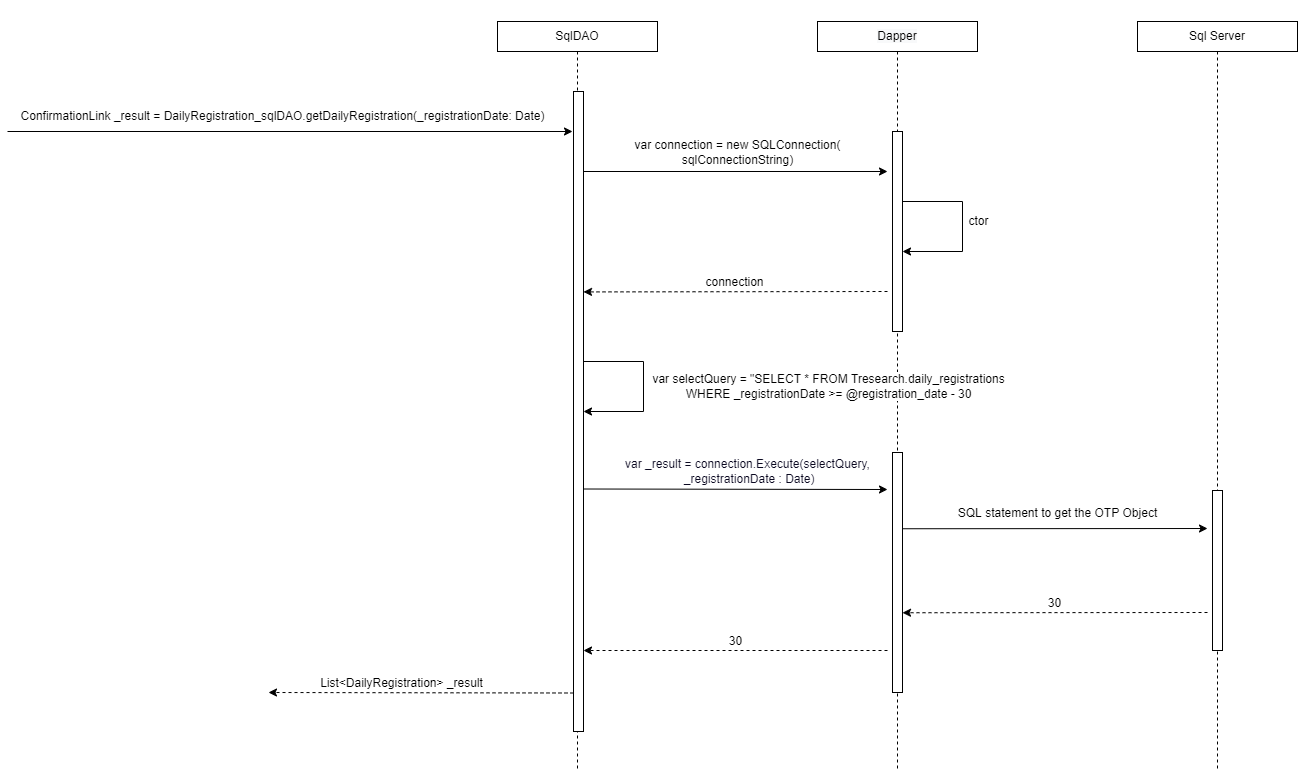

The diagram above was exported from draw.io. Its source (the exported page's mxGraphModel, read from the mxfile embedded in the PNG):
<mxGraphModel dx="2462" dy="1065" grid="1" gridSize="10" guides="1" tooltips="1" connect="1" arrows="1" fold="1" page="0" pageScale="1" pageWidth="850" pageHeight="1100" math="0" shadow="0">
  <root>
    <mxCell id="0" />
    <mxCell id="1" parent="0" />
    <mxCell id="et9rBKQBBbiey5qXyOkb-1" style="edgeStyle=orthogonalEdgeStyle;rounded=0;orthogonalLoop=1;jettySize=auto;html=1;endArrow=none;endFill=0;dashed=1;" parent="1" source="et9rBKQBBbiey5qXyOkb-2" edge="1">
      <mxGeometry relative="1" as="geometry">
        <mxPoint x="200" y="800" as="targetPoint" />
      </mxGeometry>
    </mxCell>
    <mxCell id="et9rBKQBBbiey5qXyOkb-2" value="SqlDAO" style="rounded=0;whiteSpace=wrap;html=1;fontSize=12;" parent="1" vertex="1">
      <mxGeometry x="120" y="50" width="160" height="30" as="geometry" />
    </mxCell>
    <mxCell id="et9rBKQBBbiey5qXyOkb-3" style="edgeStyle=orthogonalEdgeStyle;rounded=0;orthogonalLoop=1;jettySize=auto;html=1;dashed=1;endArrow=none;endFill=0;" parent="1" source="et9rBKQBBbiey5qXyOkb-4" edge="1">
      <mxGeometry relative="1" as="geometry">
        <mxPoint x="840" y="800" as="targetPoint" />
      </mxGeometry>
    </mxCell>
    <mxCell id="et9rBKQBBbiey5qXyOkb-4" value="Sql Server" style="rounded=0;whiteSpace=wrap;html=1;fontSize=12;" parent="1" vertex="1">
      <mxGeometry x="760" y="50" width="160" height="30" as="geometry" />
    </mxCell>
    <mxCell id="et9rBKQBBbiey5qXyOkb-5" style="edgeStyle=orthogonalEdgeStyle;rounded=0;orthogonalLoop=1;jettySize=auto;html=1;dashed=1;endArrow=none;endFill=0;" parent="1" source="et9rBKQBBbiey5qXyOkb-6" edge="1">
      <mxGeometry relative="1" as="geometry">
        <mxPoint x="520" y="800" as="targetPoint" />
      </mxGeometry>
    </mxCell>
    <mxCell id="et9rBKQBBbiey5qXyOkb-6" value="&#10;&#10;&lt;span style=&quot;color: rgb(0, 0, 0); font-family: helvetica; font-size: 12px; font-style: normal; font-weight: 400; letter-spacing: normal; text-align: center; text-indent: 0px; text-transform: none; word-spacing: 0px; background-color: rgb(248, 249, 250); display: inline; float: none;&quot;&gt;Dapper&lt;/span&gt;&#10;&#10;" style="whiteSpace=wrap;html=1;fontSize=12;" parent="1" vertex="1">
      <mxGeometry x="440" y="50" width="160" height="30" as="geometry" />
    </mxCell>
    <mxCell id="et9rBKQBBbiey5qXyOkb-7" value="" style="endArrow=classic;html=1;rounded=0;fontSize=12;" parent="1" edge="1">
      <mxGeometry width="50" height="50" relative="1" as="geometry">
        <mxPoint x="-370" y="160" as="sourcePoint" />
        <mxPoint x="195" y="160" as="targetPoint" />
        <Array as="points" />
      </mxGeometry>
    </mxCell>
    <mxCell id="et9rBKQBBbiey5qXyOkb-8" value="&lt;span style=&quot;background-color: rgb(255 , 255 , 255)&quot;&gt;ConfirmationLink _result = DailyRegistration&lt;/span&gt;&lt;span style=&quot;background-color: rgb(255 , 255 , 255)&quot;&gt;_sqlDAO.getDailyRegistration(_registrationDate: Date&lt;/span&gt;&lt;span style=&quot;background-color: rgb(255 , 255 , 255)&quot;&gt;)&lt;/span&gt;" style="text;html=1;align=center;verticalAlign=middle;resizable=0;points=[];autosize=1;strokeColor=none;fillColor=none;" parent="1" vertex="1">
      <mxGeometry x="-365" y="135" width="540" height="20" as="geometry" />
    </mxCell>
    <mxCell id="et9rBKQBBbiey5qXyOkb-9" value="" style="endArrow=classic;html=1;rounded=0;dashed=1;fontSize=12;" parent="1" edge="1">
      <mxGeometry width="50" height="50" relative="1" as="geometry">
        <mxPoint x="196" y="721.4999999999998" as="sourcePoint" />
        <mxPoint x="-109.00000000000023" y="721" as="targetPoint" />
      </mxGeometry>
    </mxCell>
    <mxCell id="et9rBKQBBbiey5qXyOkb-10" value="List&amp;lt;DailyRegistration&amp;gt; _result" style="edgeLabel;html=1;align=center;verticalAlign=middle;resizable=0;points=[];fontSize=12;" parent="et9rBKQBBbiey5qXyOkb-9" connectable="0" vertex="1">
      <mxGeometry x="0.291" y="-2" relative="1" as="geometry">
        <mxPoint x="24" y="-8" as="offset" />
      </mxGeometry>
    </mxCell>
    <mxCell id="et9rBKQBBbiey5qXyOkb-11" value="" style="endArrow=classic;html=1;rounded=0;dashed=1;fontSize=12;" parent="1" edge="1">
      <mxGeometry width="50" height="50" relative="1" as="geometry">
        <mxPoint x="510" y="678.9999999999998" as="sourcePoint" />
        <mxPoint x="205.99999999999955" y="678.9999999999998" as="targetPoint" />
      </mxGeometry>
    </mxCell>
    <mxCell id="et9rBKQBBbiey5qXyOkb-13" value="" style="html=1;points=[];perimeter=orthogonalPerimeter;fontSize=12;" parent="1" vertex="1">
      <mxGeometry x="196" y="120" width="10" height="640" as="geometry" />
    </mxCell>
    <mxCell id="et9rBKQBBbiey5qXyOkb-14" value="" style="endArrow=classic;html=1;rounded=0;fontSize=12;" parent="1" edge="1">
      <mxGeometry width="50" height="50" relative="1" as="geometry">
        <mxPoint x="205.99999999999955" y="200" as="sourcePoint" />
        <mxPoint x="510" y="200" as="targetPoint" />
      </mxGeometry>
    </mxCell>
    <mxCell id="et9rBKQBBbiey5qXyOkb-15" value="var connection = new SQLConnection(&lt;br&gt;sqlConnectionString)" style="edgeLabel;html=1;align=center;verticalAlign=middle;resizable=0;points=[];fontSize=12;" parent="et9rBKQBBbiey5qXyOkb-14" connectable="0" vertex="1">
      <mxGeometry x="-0.5933" relative="1" as="geometry">
        <mxPoint x="92" y="-20" as="offset" />
      </mxGeometry>
    </mxCell>
    <mxCell id="et9rBKQBBbiey5qXyOkb-16" value="" style="endArrow=classic;html=1;rounded=0;fontSize=12;" parent="1" edge="1">
      <mxGeometry width="50" height="50" relative="1" as="geometry">
        <mxPoint x="524.9999999999995" y="230" as="sourcePoint" />
        <mxPoint x="524.9999999999995" y="280" as="targetPoint" />
        <Array as="points">
          <mxPoint x="585" y="230" />
          <mxPoint x="585" y="280" />
        </Array>
      </mxGeometry>
    </mxCell>
    <mxCell id="et9rBKQBBbiey5qXyOkb-17" value="ctor" style="edgeLabel;html=1;align=center;verticalAlign=middle;resizable=0;points=[];fontSize=12;" parent="et9rBKQBBbiey5qXyOkb-16" connectable="0" vertex="1">
      <mxGeometry x="-0.1037" y="1" relative="1" as="geometry">
        <mxPoint x="14" y="4" as="offset" />
      </mxGeometry>
    </mxCell>
    <mxCell id="et9rBKQBBbiey5qXyOkb-18" value="" style="html=1;points=[];perimeter=orthogonalPerimeter;fontSize=12;" parent="1" vertex="1">
      <mxGeometry x="515" y="160" width="10" height="200" as="geometry" />
    </mxCell>
    <mxCell id="et9rBKQBBbiey5qXyOkb-19" value="" style="endArrow=classic;html=1;rounded=0;dashed=1;fontSize=12;" parent="1" edge="1">
      <mxGeometry width="50" height="50" relative="1" as="geometry">
        <mxPoint x="510" y="320" as="sourcePoint" />
        <mxPoint x="206" y="320.4200000000001" as="targetPoint" />
      </mxGeometry>
    </mxCell>
    <mxCell id="et9rBKQBBbiey5qXyOkb-20" value="connection" style="edgeLabel;html=1;align=center;verticalAlign=middle;resizable=0;points=[];fontSize=12;" parent="et9rBKQBBbiey5qXyOkb-19" connectable="0" vertex="1">
      <mxGeometry x="0.0829" relative="1" as="geometry">
        <mxPoint x="11" y="-10" as="offset" />
      </mxGeometry>
    </mxCell>
    <mxCell id="et9rBKQBBbiey5qXyOkb-21" value="" style="endArrow=classic;html=1;rounded=0;fontSize=12;" parent="1" edge="1">
      <mxGeometry width="50" height="50" relative="1" as="geometry">
        <mxPoint x="206" y="517.5" as="sourcePoint" />
        <mxPoint x="510" y="518" as="targetPoint" />
      </mxGeometry>
    </mxCell>
    <mxCell id="et9rBKQBBbiey5qXyOkb-22" value="&lt;font color=&quot;#0b0921&quot; style=&quot;font-size: 12px&quot;&gt;var _result = connection.Execute(selectQuery,&lt;br&gt;&amp;nbsp;_registrationDate : Date)&lt;/font&gt;" style="edgeLabel;html=1;align=center;verticalAlign=middle;resizable=0;points=[];fontColor=#5447FF;fontSize=12;" parent="et9rBKQBBbiey5qXyOkb-21" connectable="0" vertex="1">
      <mxGeometry x="-0.1815" y="-2" relative="1" as="geometry">
        <mxPoint x="40" y="-20" as="offset" />
      </mxGeometry>
    </mxCell>
    <mxCell id="et9rBKQBBbiey5qXyOkb-23" value="" style="endArrow=classic;html=1;rounded=0;fontSize=12;" parent="1" edge="1">
      <mxGeometry width="50" height="50" relative="1" as="geometry">
        <mxPoint x="205.99999999999955" y="390" as="sourcePoint" />
        <mxPoint x="205.99999999999955" y="440" as="targetPoint" />
        <Array as="points">
          <mxPoint x="266" y="390" />
          <mxPoint x="266" y="440" />
        </Array>
      </mxGeometry>
    </mxCell>
    <mxCell id="et9rBKQBBbiey5qXyOkb-24" value="var selectQuery = &quot;SELECT * FROM Tresearch.daily_registrations&lt;br&gt;WHERE _registrationDate &amp;gt;= @registration_date - 30" style="edgeLabel;html=1;align=center;verticalAlign=middle;resizable=0;points=[];fontSize=12;" parent="et9rBKQBBbiey5qXyOkb-23" connectable="0" vertex="1">
      <mxGeometry x="-0.1037" y="1" relative="1" as="geometry">
        <mxPoint x="183" y="9" as="offset" />
      </mxGeometry>
    </mxCell>
    <mxCell id="et9rBKQBBbiey5qXyOkb-25" value="" style="html=1;points=[];perimeter=orthogonalPerimeter;fontSize=12;" parent="1" vertex="1">
      <mxGeometry x="515" y="481" width="10" height="240" as="geometry" />
    </mxCell>
    <mxCell id="et9rBKQBBbiey5qXyOkb-26" value="" style="html=1;points=[];perimeter=orthogonalPerimeter;fontSize=12;" parent="1" vertex="1">
      <mxGeometry x="835" y="519" width="10" height="160" as="geometry" />
    </mxCell>
    <mxCell id="et9rBKQBBbiey5qXyOkb-27" value="" style="endArrow=classic;html=1;rounded=0;fontSize=12;" parent="1" edge="1">
      <mxGeometry width="50" height="50" relative="1" as="geometry">
        <mxPoint x="525.0000000000005" y="557.2500000000002" as="sourcePoint" />
        <mxPoint x="830" y="557" as="targetPoint" />
      </mxGeometry>
    </mxCell>
    <mxCell id="et9rBKQBBbiey5qXyOkb-28" value="SQL statement to get the OTP Object" style="edgeLabel;html=1;align=center;verticalAlign=middle;resizable=0;points=[];fontSize=12;" parent="et9rBKQBBbiey5qXyOkb-27" connectable="0" vertex="1">
      <mxGeometry x="-0.5933" relative="1" as="geometry">
        <mxPoint x="93" y="-16" as="offset" />
      </mxGeometry>
    </mxCell>
    <mxCell id="et9rBKQBBbiey5qXyOkb-29" value="" style="endArrow=classic;html=1;rounded=0;dashed=1;fontSize=12;" parent="1" edge="1">
      <mxGeometry width="50" height="50" relative="1" as="geometry">
        <mxPoint x="830" y="641" as="sourcePoint" />
        <mxPoint x="525.0000000000005" y="641.25" as="targetPoint" />
      </mxGeometry>
    </mxCell>
    <mxCell id="et9rBKQBBbiey5qXyOkb-30" value="30" style="edgeLabel;html=1;align=center;verticalAlign=middle;resizable=0;points=[];fontSize=12;" parent="et9rBKQBBbiey5qXyOkb-29" connectable="0" vertex="1">
      <mxGeometry x="0.0829" relative="1" as="geometry">
        <mxPoint x="11" y="-10" as="offset" />
      </mxGeometry>
    </mxCell>
    <mxCell id="ythnsHVVyeBKQ4Qm5UOt-1" value="30" style="edgeLabel;html=1;align=center;verticalAlign=middle;resizable=0;points=[];fontSize=12;" parent="1" connectable="0" vertex="1">
      <mxGeometry x="686.0000554286203" y="641.135245856206" as="geometry">
        <mxPoint x="-329" y="28" as="offset" />
      </mxGeometry>
    </mxCell>
  </root>
</mxGraphModel>